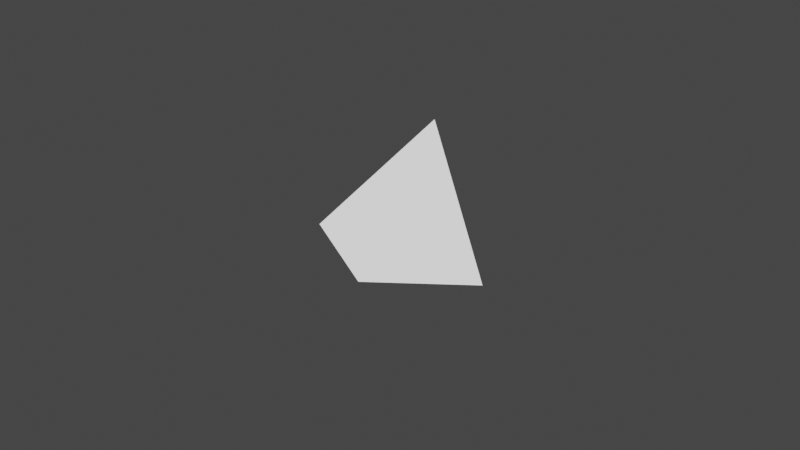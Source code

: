 # Source: startingScene.blend  (saved by Blender 3.2.14; exported with 4.5.12 LTS)
import bpy
from mathutils import Matrix  # noqa: F401  (used for matrix-valued properties, if any)

bpy.ops.wm.read_factory_settings(use_empty=True)
scene = bpy.context.scene
scene.name = 'Scene'

# ---- collections
col_collection = bpy.data.collections.new('Collection'); scene.collection.children.link(col_collection)

# ---- materials (node trees are filled in below, after node groups)
mat_vertex_coloring = bpy.data.materials.new('Vertex Coloring')
mat_vertex_coloring.use_backface_culling = True
mat_vertex_coloring.use_transparent_shadow = False

# ---- material node trees
mat_vertex_coloring.use_nodes = True; mat_vertex_coloring.node_tree.nodes.clear()
_N = mat_vertex_coloring.node_tree.nodes; _L = mat_vertex_coloring.node_tree.links
n0 = _N.new('ShaderNodeOutputMaterial'); n0.name = 'Material Output'; n0.location = (300, 300)
n1 = _N.new('ShaderNodeEmission'); n1.name = 'Emission'; n1.location = (10, 300)
n2 = _N.new('ShaderNodeVertexColor'); n2.name = 'Vertex Color'; n2.location = (-260, 280)
_L.new(n1.outputs[0], n0.inputs[0])
_L.new(n2.outputs[0], n1.inputs[0])
n0.is_active_output = True

# ---- world
world_world = bpy.data.worlds.new('World'); scene.world = world_world
world_world.use_nodes = True; world_world.node_tree.nodes.clear()
_N = world_world.node_tree.nodes; _L = world_world.node_tree.links
n0 = _N.new('ShaderNodeOutputWorld'); n0.name = 'World Output'; n0.location = (300, 300)
n1 = _N.new('ShaderNodeBackground'); n1.name = 'Background'; n1.location = (10, 300)
n1.inputs[0].default_value = (0.05088, 0.05088, 0.05088, 1.0)
_L.new(n1.outputs[0], n0.inputs[0])
n0.is_active_output = True
world_world.color = (0.05088, 0.05088, 0.05088)
world_world.use_sun_shadow = False
world_world.sun_shadow_jitter_overblur = 0.0

# ---- cameras
cam_camera = bpy.data.cameras.new('Camera')

# ---- meshes
me_cone = bpy.data.meshes.new('Cone')
me_cone.from_pydata([(1.147e-08, 1.414, -0.5), (1.225, -0.707, -0.5), (-1.225, -0.707, -0.5), (1.147e-08, 1.147e-08, 1.5), (-0.005738, 1.62, -0.6171), (1.397, -0.8108, -0.6171), (-1.409, -0.8108, -0.6171), (-0.005738, -0.0006796, 1.675)], [], [(0, 3, 1), (0, 1, 2), (1, 3, 2), (2, 3, 0), (4, 5, 7), (4, 6, 5), (5, 6, 7), (6, 4, 7)])
me_cone.polygons.foreach_set('material_index', [0, 0, 0, 0, 1, 1, 1, 1])
_uv = me_cone.uv_layers.new(name='UVMap')
_uv.uv.foreach_set('vector', [0.25, 0.49, 0.25, 0.25, 0.4578, 0.13, 0.75, 0.49, 0.9578, 0.13, 0.5422, 0.13, 0.4578, 0.13, 0.25, 0.25, 0.04215, 0.13, 0.04215, 0.13, 0.25, 0.25, 0.25, 0.49, 0.25, 0.49, 0.4578, 0.13, 0.25, 0.25, 0.75, 0.49, 0.5422, 0.13, 0.9578, 0.13, 0.4578, 0.13, 0.04215, 0.13, 0.25, 0.25, 0.04215, 0.13, 0.25, 0.49, 0.25, 0.25])
_ca = me_cone.color_attributes.new('Col', 'BYTE_COLOR', 'CORNER')
_ca.data.foreach_set('color', [0.3325, 0.7011, 1.0, 1.0, 0.3325, 0.7011, 1.0, 1.0, 0.3325, 0.7011, 1.0, 1.0, 0.0, 0.04231, 1.0, 1.0, 0.0, 0.04231, 1.0, 1.0, 0.0, 0.04231, 1.0, 1.0, 0.05951, 0.2961, 1.0, 1.0, 0.05951, 0.2961, 1.0, 1.0, 0.05951, 0.2961, 1.0, 1.0, 0.01033, 0.07421, 1.0, 1.0, 0.01033, 0.07421, 1.0, 1.0, 0.01033, 0.07421, 1.0, 1.0, 1.0, 1.0, 1.0, 1.0, 1.0, 1.0, 1.0, 1.0, 1.0, 1.0, 1.0, 1.0, 1.0, 1.0, 1.0, 1.0, 1.0, 1.0, 1.0, 1.0, 1.0, 1.0, 1.0, 1.0, 1.0, 1.0, 1.0, 1.0, 1.0, 1.0, 1.0, 1.0, 1.0, 1.0, 1.0, 1.0, 1.0, 1.0, 1.0, 1.0, 1.0, 1.0, 1.0, 1.0, 1.0, 1.0, 1.0, 1.0])
me_cone.materials.append(mat_vertex_coloring)
me_cone.materials.append(mat_vertex_coloring)
me_cone.use_remesh_fix_poles = True
me_cone.use_remesh_preserve_attributes = False
me_cone.use_paint_bone_selection = False
me_cone.use_paint_mask = True
me_cone.update()

# ---- objects
ob_tetra = bpy.data.objects.new('Tetra', me_cone)
ob_camera = bpy.data.objects.new('Camera', cam_camera)

# ---- transforms, parenting, visibility, modifiers, constraints
ob_tetra.location = (0.0, 0.0, 0.0)
ob_tetra.rotation_euler = (-0.005454, 0.4371, -0.03852)
ob_tetra.scale = (0.776, 0.776, 0.776)
ob_camera.location = (-7.961, -7.961, 6.5)
ob_camera.rotation_euler = (1.047, -1.11e-16, -0.7854)

# ---- collection membership
scene.collection.objects.link(ob_tetra)
col_collection.objects.link(ob_camera)

# ---- scene / render settings (as saved in the file)
scene.camera = ob_camera
scene.frame_start = 1; scene.frame_end = 250; scene.frame_set(2)
scene.render.engine = 'BLENDER_EEVEE_NEXT'
scene.cycles.use_denoising = False
scene.cycles.samples = 128
scene.cycles.sampling_pattern = 'TABULATED_SOBOL'
scene.cycles.use_adaptive_sampling = False
scene.cycles.use_light_tree = False
scene.view_settings.view_transform = 'Filmic'
bpy.context.view_layer.update()
